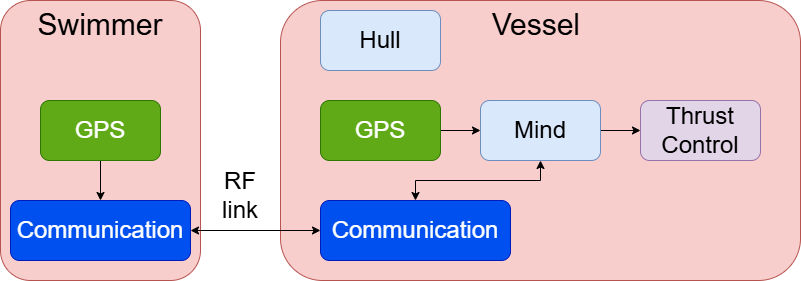

The diagram above was exported from draw.io. Its source (the exported page's mxGraphModel, read from the mxfile embedded in the PNG):
<mxGraphModel dx="1204" dy="637" grid="1" gridSize="10" guides="1" tooltips="1" connect="1" arrows="1" fold="1" page="1" pageScale="1" pageWidth="850" pageHeight="1100" math="0" shadow="0">
  <root>
    <mxCell id="0" />
    <mxCell id="1" parent="0" />
    <mxCell id="2" parent="1" style="rounded=1;whiteSpace=wrap;html=1;fontSize=30;verticalAlign=top;fillColor=#f8cecc;strokeColor=#b85450;" value="Swimmer&lt;br&gt;&lt;div&gt;&lt;br&gt;&lt;/div&gt;" vertex="1">
      <mxGeometry height="280" width="200" x="40" y="40" as="geometry" />
    </mxCell>
    <mxCell id="3" parent="1" style="rounded=1;whiteSpace=wrap;html=1;fontSize=30;verticalAlign=top;fillColor=#f8cecc;strokeColor=#b85450;" value="Vessel&amp;nbsp;&lt;br&gt;&lt;div&gt;&lt;br&gt;&lt;/div&gt;" vertex="1">
      <mxGeometry height="280" width="520" x="320" y="40" as="geometry" />
    </mxCell>
    <mxCell id="4" edge="1" parent="1" source="5" style="edgeStyle=orthogonalEdgeStyle;rounded=0;orthogonalLoop=1;jettySize=auto;html=1;exitX=1;exitY=0.5;exitDx=0;exitDy=0;entryX=0;entryY=0.5;entryDx=0;entryDy=0;" target="12">
      <mxGeometry relative="1" as="geometry" />
    </mxCell>
    <mxCell id="5" parent="1" style="rounded=1;whiteSpace=wrap;html=1;fontSize=24;fillColor=#60a917;strokeColor=#2D7600;fontColor=#ffffff;" value="GPS" vertex="1">
      <mxGeometry height="60" width="120" x="360" y="140" as="geometry" />
    </mxCell>
    <mxCell id="6" edge="1" parent="1" source="7" style="edgeStyle=orthogonalEdgeStyle;rounded=0;orthogonalLoop=1;jettySize=auto;html=1;entryX=0.5;entryY=0;entryDx=0;entryDy=0;" target="8">
      <mxGeometry relative="1" as="geometry" />
    </mxCell>
    <mxCell id="7" parent="1" style="rounded=1;whiteSpace=wrap;html=1;fontSize=24;fillColor=#60a917;fontColor=#ffffff;strokeColor=#2D7600;" value="GPS" vertex="1">
      <mxGeometry height="60" width="120" x="80" y="140" as="geometry" />
    </mxCell>
    <mxCell id="8" parent="1" style="rounded=1;whiteSpace=wrap;html=1;fontSize=24;fillColor=#0050ef;fontColor=#ffffff;strokeColor=#001DBC;" value="Communication" vertex="1">
      <mxGeometry height="60" width="180" x="50" y="240" as="geometry" />
    </mxCell>
    <mxCell id="9" edge="1" parent="1" source="10" style="edgeStyle=orthogonalEdgeStyle;rounded=0;orthogonalLoop=1;jettySize=auto;html=1;startArrow=classic;startFill=1;" target="12">
      <mxGeometry relative="1" as="geometry" />
    </mxCell>
    <mxCell id="10" parent="1" style="rounded=1;whiteSpace=wrap;html=1;fontSize=24;fillColor=#0050ef;fontColor=#ffffff;strokeColor=#001DBC;" value="Communication" vertex="1">
      <mxGeometry height="60" width="190" x="360" y="240" as="geometry" />
    </mxCell>
    <mxCell id="11" edge="1" parent="1" source="12" style="edgeStyle=orthogonalEdgeStyle;rounded=0;orthogonalLoop=1;jettySize=auto;html=1;exitX=1;exitY=0.5;exitDx=0;exitDy=0;" target="13">
      <mxGeometry relative="1" as="geometry" />
    </mxCell>
    <mxCell id="12" parent="1" style="rounded=1;whiteSpace=wrap;html=1;fontSize=24;fillColor=#dae8fc;strokeColor=#6c8ebf;" value="Mind" vertex="1">
      <mxGeometry height="60" width="120" x="520" y="140" as="geometry" />
    </mxCell>
    <mxCell id="13" parent="1" style="rounded=1;whiteSpace=wrap;html=1;fontSize=24;fillColor=#e1d5e7;strokeColor=#9673a6;" value="Thrust Control" vertex="1">
      <mxGeometry height="60" width="120" x="680" y="140" as="geometry" />
    </mxCell>
    <mxCell id="14" edge="1" parent="1" source="8" style="edgeStyle=orthogonalEdgeStyle;rounded=0;orthogonalLoop=1;jettySize=auto;html=1;entryX=0;entryY=0.5;entryDx=0;entryDy=0;startArrow=classic;startFill=1;exitX=1;exitY=0.5;exitDx=0;exitDy=0;" target="10">
      <mxGeometry relative="1" as="geometry">
        <mxPoint x="200" y="269.5" as="sourcePoint" />
        <mxPoint x="320" y="269.5" as="targetPoint" />
      </mxGeometry>
    </mxCell>
    <mxCell id="15" parent="1" style="rounded=1;whiteSpace=wrap;html=1;fontSize=24;fillColor=#dae8fc;strokeColor=#6c8ebf;" value="Hull" vertex="1">
      <mxGeometry height="60" width="120" x="360" y="50" as="geometry" />
    </mxCell>
    <mxCell id="16" parent="1" style="text;html=1;whiteSpace=wrap;strokeColor=none;fillColor=none;align=center;verticalAlign=middle;rounded=0;fontSize=24;" value="RF link" vertex="1">
      <mxGeometry height="30" width="60" x="250" y="220" as="geometry" />
    </mxCell>
  </root>
</mxGraphModel>